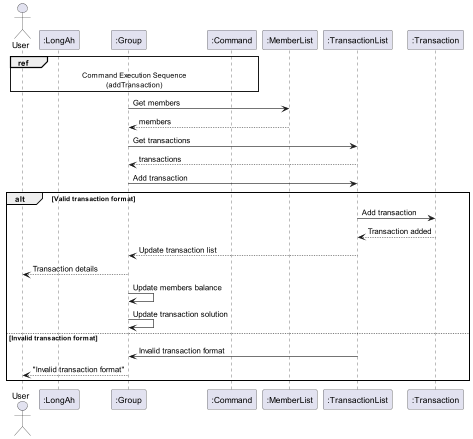

The diagram above was rendered by PlantUML. Its source (embedded in the PNG):
@startuml
actor User

participant ":LongAh"
participant ":Group"
participant ":Command"
participant ":MemberList"
participant ":TransactionList"
participant ":Transaction"


ref over "User" , ":Command"
Command Execution Sequence
(addTransaction)
end ref
":Group" -> ":MemberList" : Get members
":MemberList" --> ":Group" : members
":Group" -> ":TransactionList" : Get transactions
":TransactionList" --> ":Group" : transactions
":Group" -> ":TransactionList": Add transaction
alt Valid transaction format
    ":TransactionList" -> ":Transaction": Add transaction
    ":Transaction" --> ":TransactionList": Transaction added
    ":TransactionList" --> ":Group": Update transaction list
    ":Group" --> "User": Transaction details
    ":Group" -> ":Group": Update members balance
    ":Group" -> ":Group": Update transaction solution
else Invalid transaction format
    ":TransactionList" -> ":Group": Invalid transaction format
    ":Group" --> "User" : "Invalid transaction format"
end

@enduml